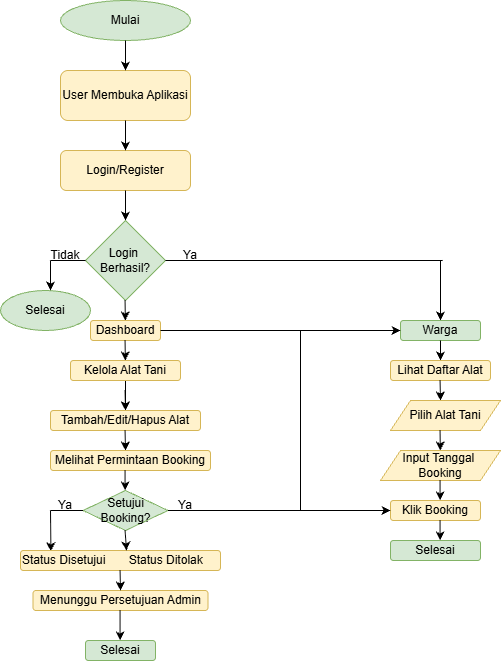

The diagram above was exported from draw.io. Its source (the exported page's mxGraphModel, read from the mxfile embedded in the PNG):
<mxGraphModel dx="774" dy="417" grid="1" gridSize="10" guides="1" tooltips="1" connect="1" arrows="1" fold="1" page="1" pageScale="1" pageWidth="1200" pageHeight="1600" math="0" shadow="0">
  <root>
    <mxCell id="0" />
    <mxCell id="1" parent="0" />
    <mxCell id="EQoODqikKKcjK6yxLOHx-1" parent="1" style="ellipse;whiteSpace=wrap;html=1;fillColor=#d5e8d4;strokeColor=#82b366;" value="Mulai" vertex="1">
      <mxGeometry height="40" width="130" x="440" y="250" as="geometry" />
    </mxCell>
    <mxCell id="EQoODqikKKcjK6yxLOHx-3" parent="1" style="rounded=1;whiteSpace=wrap;html=1;fillColor=#fff2cc;strokeColor=#d6b656;" value="User Membuka Aplikasi" vertex="1">
      <mxGeometry height="50" width="130" x="440" y="320" as="geometry" />
    </mxCell>
    <mxCell id="EQoODqikKKcjK6yxLOHx-4" parent="1" style="rounded=1;whiteSpace=wrap;html=1;fillColor=#fff2cc;strokeColor=#d6b656;" value="Login/Register" vertex="1">
      <mxGeometry height="40" width="130" x="440" y="400" as="geometry" />
    </mxCell>
    <mxCell id="EQoODqikKKcjK6yxLOHx-5" edge="1" parent="1" source="EQoODqikKKcjK6yxLOHx-1" style="endArrow=classic;html=1;rounded=0;exitX=0.5;exitY=1;exitDx=0;exitDy=0;" target="EQoODqikKKcjK6yxLOHx-3" value="">
      <mxGeometry height="50" relative="1" width="50" as="geometry">
        <mxPoint x="560" y="460" as="sourcePoint" />
        <mxPoint x="610" y="410" as="targetPoint" />
      </mxGeometry>
    </mxCell>
    <mxCell id="EQoODqikKKcjK6yxLOHx-6" edge="1" parent="1" source="EQoODqikKKcjK6yxLOHx-3" style="endArrow=classic;html=1;rounded=0;exitX=0.5;exitY=1;exitDx=0;exitDy=0;entryX=0.5;entryY=0;entryDx=0;entryDy=0;" target="EQoODqikKKcjK6yxLOHx-4" value="">
      <mxGeometry height="50" relative="1" width="50" as="geometry">
        <mxPoint x="560" y="460" as="sourcePoint" />
        <mxPoint x="610" y="410" as="targetPoint" />
      </mxGeometry>
    </mxCell>
    <mxCell id="EQoODqikKKcjK6yxLOHx-8" edge="1" parent="1" source="EQoODqikKKcjK6yxLOHx-4" style="endArrow=classic;html=1;rounded=0;exitX=0.5;exitY=1;exitDx=0;exitDy=0;" value="">
      <mxGeometry height="50" relative="1" width="50" as="geometry">
        <mxPoint x="560" y="460" as="sourcePoint" />
        <mxPoint x="505" y="470" as="targetPoint" />
      </mxGeometry>
    </mxCell>
    <mxCell id="EQoODqikKKcjK6yxLOHx-9" parent="1" style="rhombus;whiteSpace=wrap;html=1;fillColor=#d5e8d4;strokeColor=#82b366;" value="Login&amp;nbsp;&lt;div&gt;Berhasil?&lt;/div&gt;" vertex="1">
      <mxGeometry height="80" width="80" x="465" y="470" as="geometry" />
    </mxCell>
    <mxCell id="EQoODqikKKcjK6yxLOHx-10" edge="1" parent="1" style="endArrow=none;html=1;rounded=0;entryX=0;entryY=0.5;entryDx=0;entryDy=0;" target="EQoODqikKKcjK6yxLOHx-9" value="">
      <mxGeometry height="50" relative="1" width="50" as="geometry">
        <mxPoint x="430" y="510" as="sourcePoint" />
        <mxPoint x="450" y="410" as="targetPoint" />
      </mxGeometry>
    </mxCell>
    <mxCell id="EQoODqikKKcjK6yxLOHx-11" edge="1" parent="1" style="endArrow=classic;html=1;rounded=0;" value="">
      <mxGeometry height="50" relative="1" width="50" as="geometry">
        <mxPoint x="430" y="510" as="sourcePoint" />
        <mxPoint x="430" y="540" as="targetPoint" />
      </mxGeometry>
    </mxCell>
    <mxCell id="EQoODqikKKcjK6yxLOHx-13" parent="1" style="ellipse;whiteSpace=wrap;html=1;fillColor=#d5e8d4;strokeColor=#82b366;" value="Selesai" vertex="1">
      <mxGeometry height="40" width="90" x="380" y="540" as="geometry" />
    </mxCell>
    <mxCell id="EQoODqikKKcjK6yxLOHx-14" edge="1" parent="1" style="endArrow=classic;html=1;rounded=0;" target="EQoODqikKKcjK6yxLOHx-15" value="">
      <mxGeometry height="50" relative="1" width="50" as="geometry">
        <mxPoint x="504.58" y="550" as="sourcePoint" />
        <mxPoint x="504.58" y="590" as="targetPoint" />
      </mxGeometry>
    </mxCell>
    <mxCell id="EQoODqikKKcjK6yxLOHx-15" parent="1" style="rounded=1;whiteSpace=wrap;html=1;fillColor=#fff2cc;strokeColor=#d6b656;" value="Dashboard" vertex="1">
      <mxGeometry height="20" width="70" x="470" y="570" as="geometry" />
    </mxCell>
    <mxCell id="EQoODqikKKcjK6yxLOHx-16" edge="1" parent="1" style="endArrow=classic;html=1;rounded=0;" target="EQoODqikKKcjK6yxLOHx-17" value="">
      <mxGeometry height="50" relative="1" width="50" as="geometry">
        <mxPoint x="504.58" y="590" as="sourcePoint" />
        <mxPoint x="504.58" y="620" as="targetPoint" />
      </mxGeometry>
    </mxCell>
    <mxCell id="EQoODqikKKcjK6yxLOHx-20" edge="1" parent="1" source="EQoODqikKKcjK6yxLOHx-17" style="edgeStyle=orthogonalEdgeStyle;rounded=0;orthogonalLoop=1;jettySize=auto;html=1;" target="EQoODqikKKcjK6yxLOHx-19" value="">
      <mxGeometry relative="1" as="geometry" />
    </mxCell>
    <mxCell id="EQoODqikKKcjK6yxLOHx-17" parent="1" style="rounded=1;whiteSpace=wrap;html=1;fillColor=#fff2cc;strokeColor=#d6b656;" value="Kelola Alat Tani" vertex="1">
      <mxGeometry height="20" width="110" x="450" y="610" as="geometry" />
    </mxCell>
    <mxCell id="EQoODqikKKcjK6yxLOHx-18" edge="1" parent="1" style="endArrow=classic;html=1;rounded=0;" value="">
      <mxGeometry height="50" relative="1" width="50" as="geometry">
        <Array as="points" />
        <mxPoint x="504.58" y="640" as="sourcePoint" />
        <mxPoint x="505" y="660" as="targetPoint" />
      </mxGeometry>
    </mxCell>
    <mxCell id="EQoODqikKKcjK6yxLOHx-19" parent="1" style="rounded=1;whiteSpace=wrap;html=1;fillColor=#fff2cc;strokeColor=#d6b656;" value="Tambah/Edit/Hapus Alat" vertex="1">
      <mxGeometry height="20" width="150" x="430" y="660" as="geometry" />
    </mxCell>
    <mxCell id="EQoODqikKKcjK6yxLOHx-21" edge="1" parent="1" style="endArrow=classic;html=1;rounded=0;" value="">
      <mxGeometry height="50" relative="1" width="50" as="geometry">
        <mxPoint x="504.58" y="680" as="sourcePoint" />
        <mxPoint x="505" y="700" as="targetPoint" />
      </mxGeometry>
    </mxCell>
    <mxCell id="EQoODqikKKcjK6yxLOHx-22" parent="1" style="rounded=1;whiteSpace=wrap;html=1;fillColor=#fff2cc;strokeColor=#d6b656;" value="Melihat Permintaan Booking" vertex="1">
      <mxGeometry height="20" width="160" x="430" y="700" as="geometry" />
    </mxCell>
    <mxCell id="EQoODqikKKcjK6yxLOHx-24" edge="1" parent="1" style="endArrow=classic;html=1;rounded=0;" value="">
      <mxGeometry height="50" relative="1" width="50" as="geometry">
        <mxPoint x="504.58" y="720" as="sourcePoint" />
        <mxPoint x="504.58" y="740" as="targetPoint" />
      </mxGeometry>
    </mxCell>
    <mxCell id="EQoODqikKKcjK6yxLOHx-25" parent="1" style="rhombus;whiteSpace=wrap;html=1;fillColor=#d5e8d4;strokeColor=#82b366;" value="Setujui&lt;div&gt;Booking?&lt;/div&gt;" vertex="1">
      <mxGeometry height="40" width="85" x="462.5" y="740" as="geometry" />
    </mxCell>
    <mxCell id="EQoODqikKKcjK6yxLOHx-26" edge="1" parent="1" style="endArrow=none;html=1;rounded=0;" value="">
      <mxGeometry height="50" relative="1" width="50" as="geometry">
        <mxPoint x="430" y="760" as="sourcePoint" />
        <mxPoint x="462.5" y="760" as="targetPoint" />
      </mxGeometry>
    </mxCell>
    <mxCell id="EQoODqikKKcjK6yxLOHx-27" edge="1" parent="1" style="endArrow=classic;html=1;rounded=0;entryX=0.152;entryY=0.042;entryDx=0;entryDy=0;entryPerimeter=0;" target="EQoODqikKKcjK6yxLOHx-28" value="">
      <mxGeometry height="50" relative="1" width="50" as="geometry">
        <mxPoint x="430" y="760" as="sourcePoint" />
        <mxPoint x="430" y="790" as="targetPoint" />
      </mxGeometry>
    </mxCell>
    <mxCell id="EQoODqikKKcjK6yxLOHx-28" parent="1" style="rounded=1;whiteSpace=wrap;html=1;align=left;fillColor=#fff2cc;strokeColor=#d6b656;" value="Status Disetujui&lt;span style=&quot;white-space: pre;&quot;&gt;&#09;&lt;/span&gt;Status Ditolak" vertex="1">
      <mxGeometry height="20" width="200" x="400" y="800" as="geometry" />
    </mxCell>
    <mxCell id="EQoODqikKKcjK6yxLOHx-29" edge="1" parent="1" style="endArrow=classic;html=1;rounded=0;" value="">
      <mxGeometry height="50" relative="1" width="50" as="geometry">
        <mxPoint x="504.58" y="780" as="sourcePoint" />
        <mxPoint x="506" y="800" as="targetPoint" />
      </mxGeometry>
    </mxCell>
    <mxCell id="EQoODqikKKcjK6yxLOHx-32" parent="1" style="rounded=1;whiteSpace=wrap;html=1;fillColor=#fff2cc;strokeColor=#d6b656;" value="Menunggu Persetujuan Admin" vertex="1">
      <mxGeometry height="20" width="175" x="412.5" y="840" as="geometry" />
    </mxCell>
    <mxCell id="EQoODqikKKcjK6yxLOHx-33" edge="1" parent="1" style="endArrow=classic;html=1;rounded=0;" value="">
      <mxGeometry height="50" relative="1" width="50" as="geometry">
        <mxPoint x="499.58" y="820" as="sourcePoint" />
        <mxPoint x="500" y="840" as="targetPoint" />
      </mxGeometry>
    </mxCell>
    <mxCell id="EQoODqikKKcjK6yxLOHx-34" edge="1" parent="1" style="endArrow=classic;html=1;rounded=0;" value="">
      <mxGeometry height="50" relative="1" width="50" as="geometry">
        <mxPoint x="499.58" y="860" as="sourcePoint" />
        <mxPoint x="499.58" y="890" as="targetPoint" />
      </mxGeometry>
    </mxCell>
    <mxCell id="EQoODqikKKcjK6yxLOHx-35" parent="1" style="rounded=1;whiteSpace=wrap;html=1;fillColor=#d5e8d4;strokeColor=#82b366;" value="Selesai" vertex="1">
      <mxGeometry height="20" width="70" x="465" y="890" as="geometry" />
    </mxCell>
    <mxCell id="EQoODqikKKcjK6yxLOHx-36" parent="1" style="text;html=1;whiteSpace=wrap;strokeColor=none;fillColor=none;align=center;verticalAlign=middle;rounded=0;" value="Tidak" vertex="1">
      <mxGeometry height="30" width="50" x="420" y="490" as="geometry" />
    </mxCell>
    <mxCell id="EQoODqikKKcjK6yxLOHx-37" edge="1" parent="1" source="EQoODqikKKcjK6yxLOHx-9" style="endArrow=none;html=1;rounded=0;exitX=1;exitY=0.5;exitDx=0;exitDy=0;" value="">
      <mxGeometry height="50" relative="1" width="50" as="geometry">
        <mxPoint x="570" y="580" as="sourcePoint" />
        <mxPoint x="822.2222391764323" y="510" as="targetPoint" />
      </mxGeometry>
    </mxCell>
    <mxCell id="EQoODqikKKcjK6yxLOHx-38" edge="1" parent="1" style="endArrow=classic;html=1;rounded=0;entryX=0.5;entryY=0;entryDx=0;entryDy=0;" target="EQoODqikKKcjK6yxLOHx-39" value="">
      <mxGeometry height="50" relative="1" width="50" as="geometry">
        <mxPoint x="820" y="510" as="sourcePoint" />
        <mxPoint x="820" y="560" as="targetPoint" />
      </mxGeometry>
    </mxCell>
    <mxCell id="EQoODqikKKcjK6yxLOHx-39" parent="1" style="rounded=1;whiteSpace=wrap;html=1;fillColor=#d5e8d4;strokeColor=#82b366;" value="Warga" vertex="1">
      <mxGeometry height="20" width="80" x="780" y="570" as="geometry" />
    </mxCell>
    <mxCell id="EQoODqikKKcjK6yxLOHx-40" edge="1" parent="1" style="endArrow=classic;html=1;rounded=0;" value="">
      <mxGeometry height="50" relative="1" width="50" as="geometry">
        <mxPoint x="820" y="590" as="sourcePoint" />
        <mxPoint x="820" y="610" as="targetPoint" />
      </mxGeometry>
    </mxCell>
    <mxCell id="EQoODqikKKcjK6yxLOHx-41" parent="1" style="rounded=1;whiteSpace=wrap;html=1;fillColor=#fff2cc;strokeColor=#d6b656;" value="Lihat Daftar Alat" vertex="1">
      <mxGeometry height="20" width="100" x="770" y="610" as="geometry" />
    </mxCell>
    <mxCell id="EQoODqikKKcjK6yxLOHx-42" edge="1" parent="1" style="endArrow=classic;html=1;rounded=0;" value="">
      <mxGeometry height="50" relative="1" width="50" as="geometry">
        <mxPoint x="819.58" y="630" as="sourcePoint" />
        <mxPoint x="820" y="650" as="targetPoint" />
      </mxGeometry>
    </mxCell>
    <mxCell id="EQoODqikKKcjK6yxLOHx-43" parent="1" style="shape=parallelogram;perimeter=parallelogramPerimeter;whiteSpace=wrap;html=1;fixedSize=1;fillColor=#fff2cc;strokeColor=#d6b656;" value="Pilih Alat Tani" vertex="1">
      <mxGeometry height="30" width="110" x="770" y="650" as="geometry" />
    </mxCell>
    <mxCell id="EQoODqikKKcjK6yxLOHx-44" edge="1" parent="1" style="endArrow=classic;html=1;rounded=0;" target="EQoODqikKKcjK6yxLOHx-45" value="">
      <mxGeometry height="50" relative="1" width="50" as="geometry">
        <mxPoint x="819.58" y="680" as="sourcePoint" />
        <mxPoint x="819.58" y="710" as="targetPoint" />
      </mxGeometry>
    </mxCell>
    <mxCell id="EQoODqikKKcjK6yxLOHx-45" parent="1" style="shape=parallelogram;perimeter=parallelogramPerimeter;whiteSpace=wrap;html=1;fixedSize=1;fillColor=#fff2cc;strokeColor=#d6b656;" value="Input Tanggal&amp;nbsp;&lt;div&gt;Booking&lt;/div&gt;" vertex="1">
      <mxGeometry height="30" width="120" x="760" y="700" as="geometry" />
    </mxCell>
    <mxCell id="EQoODqikKKcjK6yxLOHx-47" edge="1" parent="1" style="endArrow=classic;html=1;rounded=0;" value="">
      <mxGeometry height="50" relative="1" width="50" as="geometry">
        <mxPoint x="819.58" y="730" as="sourcePoint" />
        <mxPoint x="819.58" y="750" as="targetPoint" />
      </mxGeometry>
    </mxCell>
    <mxCell id="EQoODqikKKcjK6yxLOHx-48" parent="1" style="rounded=1;whiteSpace=wrap;html=1;fillColor=#fff2cc;strokeColor=#d6b656;" value="Klik Booking" vertex="1">
      <mxGeometry height="20" width="90" x="770" y="750" as="geometry" />
    </mxCell>
    <mxCell id="EQoODqikKKcjK6yxLOHx-50" edge="1" parent="1" source="EQoODqikKKcjK6yxLOHx-25" style="endArrow=classic;html=1;rounded=0;exitX=1;exitY=0.5;exitDx=0;exitDy=0;entryX=0;entryY=0.5;entryDx=0;entryDy=0;" target="EQoODqikKKcjK6yxLOHx-48" value="">
      <mxGeometry height="50" relative="1" width="50" as="geometry">
        <mxPoint x="640" y="660" as="sourcePoint" />
        <mxPoint x="690" y="610" as="targetPoint" />
      </mxGeometry>
    </mxCell>
    <mxCell id="EQoODqikKKcjK6yxLOHx-51" parent="1" style="text;html=1;whiteSpace=wrap;strokeColor=none;fillColor=none;align=center;verticalAlign=middle;rounded=0;" value="Ya" vertex="1">
      <mxGeometry height="30" width="60" x="535" y="740" as="geometry" />
    </mxCell>
    <mxCell id="EQoODqikKKcjK6yxLOHx-52" edge="1" parent="1" source="EQoODqikKKcjK6yxLOHx-15" style="endArrow=classic;html=1;rounded=0;exitX=1;exitY=0.5;exitDx=0;exitDy=0;entryX=0;entryY=0.5;entryDx=0;entryDy=0;" target="EQoODqikKKcjK6yxLOHx-39" value="">
      <mxGeometry height="50" relative="1" width="50" as="geometry">
        <mxPoint x="640" y="610" as="sourcePoint" />
        <mxPoint x="690" y="560" as="targetPoint" />
      </mxGeometry>
    </mxCell>
    <mxCell id="EQoODqikKKcjK6yxLOHx-53" edge="1" parent="1" style="endArrow=none;html=1;rounded=0;" value="">
      <mxGeometry height="50" relative="1" width="50" as="geometry">
        <mxPoint x="680" y="760" as="sourcePoint" />
        <mxPoint x="680" y="580" as="targetPoint" />
      </mxGeometry>
    </mxCell>
    <mxCell id="EQoODqikKKcjK6yxLOHx-54" parent="1" style="rounded=1;whiteSpace=wrap;html=1;fillColor=#d5e8d4;strokeColor=#82b366;" value="Selesai" vertex="1">
      <mxGeometry height="20" width="90" x="770" y="790" as="geometry" />
    </mxCell>
    <mxCell id="EQoODqikKKcjK6yxLOHx-55" edge="1" parent="1" style="endArrow=classic;html=1;rounded=0;" value="">
      <mxGeometry height="50" relative="1" width="50" as="geometry">
        <mxPoint x="819.58" y="770" as="sourcePoint" />
        <mxPoint x="819.58" y="790" as="targetPoint" />
      </mxGeometry>
    </mxCell>
    <mxCell id="EQoODqikKKcjK6yxLOHx-56" parent="1" style="text;html=1;whiteSpace=wrap;strokeColor=none;fillColor=none;align=center;verticalAlign=middle;rounded=0;" value="Ya" vertex="1">
      <mxGeometry height="30" width="60" x="540" y="490" as="geometry" />
    </mxCell>
    <mxCell id="EQoODqikKKcjK6yxLOHx-58" parent="1" style="text;html=1;whiteSpace=wrap;strokeColor=none;fillColor=none;align=center;verticalAlign=middle;rounded=0;" value="Ya" vertex="1">
      <mxGeometry height="30" width="60" x="415" y="740" as="geometry" />
    </mxCell>
  </root>
</mxGraphModel>